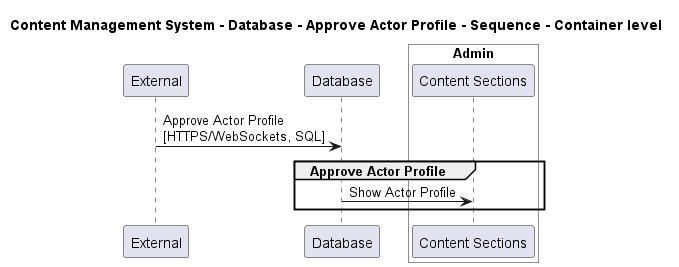

The diagram above was rendered by PlantUML. Its source (embedded in the PNG):
@startuml

title Content Management System - Database - Approve Actor Profile - Sequence - Container level

participant "External" as C4InterFlow.SoftwareSystems.ExternalSystem
participant "Database" as ContentManagementSystem.SoftwareSystems.Database

box "Admin" #White
    participant "Content Sections" as ContentManagementSystem.SoftwareSystems.Admin.Containers.ContentSections
end box


C4InterFlow.SoftwareSystems.ExternalSystem -> ContentManagementSystem.SoftwareSystems.Database : Approve Actor Profile\n[HTTPS/WebSockets, SQL]
group Approve Actor Profile
ContentManagementSystem.SoftwareSystems.Database -> ContentManagementSystem.SoftwareSystems.Admin.Containers.ContentSections : Show Actor Profile
end


@enduml